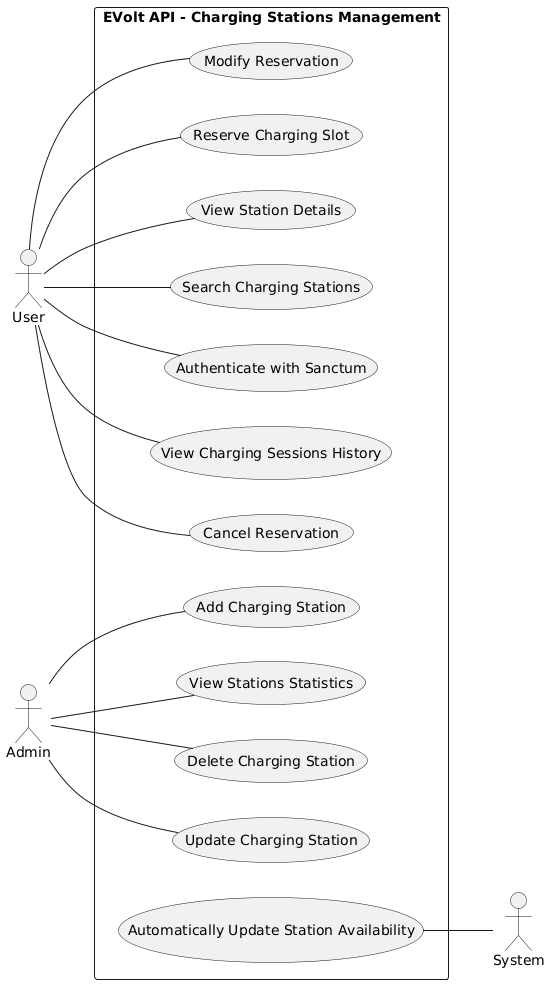

The diagram above was rendered by PlantUML. Its source (embedded in the PNG):
@startuml
left to right direction

actor User
actor Admin

rectangle "EVolt API - Charging Stations Management" {

  User -- (Authenticate with Sanctum)
  User -- (Search Charging Stations)
  User -- (View Station Details)
  User -- (Reserve Charging Slot)
  User -- (Modify Reservation)
  User -- (Cancel Reservation)
  User -- (View Charging Sessions History)

  Admin -- (Add Charging Station)
  Admin -- (Update Charging Station)
  Admin -- (Delete Charging Station)
  Admin -- (View Stations Statistics)

  (Automatically Update Station Availability) as AutoUpdate
}

actor System
System -up- AutoUpdate
@enduml